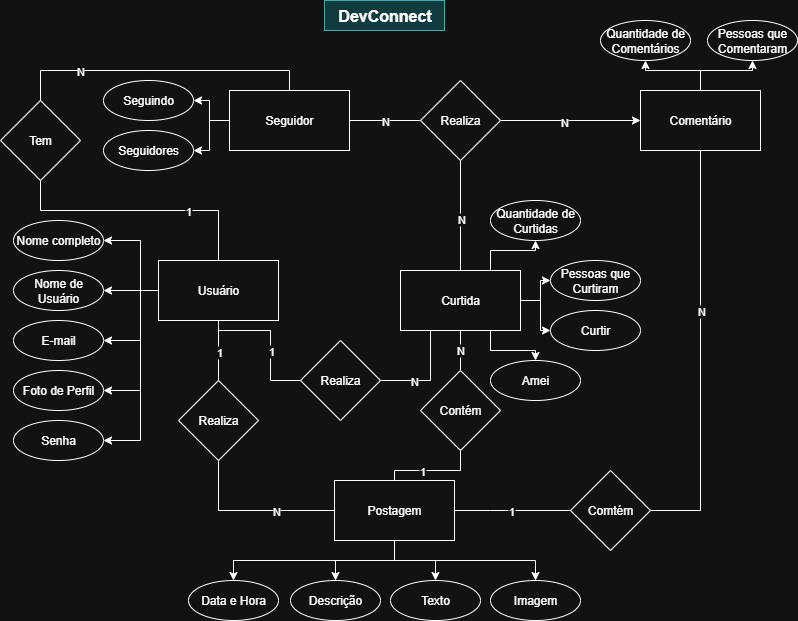

The diagram above was exported from draw.io. Its source (the exported page's mxGraphModel, read from the mxfile embedded in the PNG):
<mxGraphModel dx="1042" dy="1731" grid="1" gridSize="10" guides="1" tooltips="1" connect="1" arrows="1" fold="1" page="1" pageScale="1" pageWidth="827" pageHeight="1169" math="0" shadow="0">
  <root>
    <mxCell id="0" />
    <mxCell id="1" parent="0" />
    <mxCell id="nUg6nZSIUKY25ekhX5D2-1" value="&lt;font style=&quot;font-size: 16px;&quot;&gt;&lt;b&gt;DevConnect&lt;/b&gt;&lt;/font&gt;" style="text;html=1;align=center;verticalAlign=middle;resizable=0;points=[];autosize=1;strokeColor=#0e8088;fillColor=#b0e3e6;" vertex="1" parent="1">
      <mxGeometry x="354" y="-60" width="120" height="30" as="geometry" />
    </mxCell>
    <mxCell id="nUg6nZSIUKY25ekhX5D2-10" style="edgeStyle=orthogonalEdgeStyle;rounded=0;orthogonalLoop=1;jettySize=auto;html=1;exitX=0;exitY=0.5;exitDx=0;exitDy=0;entryX=1;entryY=0.5;entryDx=0;entryDy=0;" edge="1" parent="1" source="nUg6nZSIUKY25ekhX5D2-15" target="nUg6nZSIUKY25ekhX5D2-19">
      <mxGeometry relative="1" as="geometry">
        <Array as="points">
          <mxPoint x="170" y="230" />
          <mxPoint x="170" y="280" />
        </Array>
      </mxGeometry>
    </mxCell>
    <mxCell id="nUg6nZSIUKY25ekhX5D2-11" style="edgeStyle=orthogonalEdgeStyle;rounded=0;orthogonalLoop=1;jettySize=auto;html=1;entryX=1;entryY=0.5;entryDx=0;entryDy=0;" edge="1" parent="1" source="nUg6nZSIUKY25ekhX5D2-15" target="nUg6nZSIUKY25ekhX5D2-20">
      <mxGeometry relative="1" as="geometry">
        <Array as="points">
          <mxPoint x="133" y="230" />
        </Array>
      </mxGeometry>
    </mxCell>
    <mxCell id="nUg6nZSIUKY25ekhX5D2-13" style="edgeStyle=orthogonalEdgeStyle;rounded=0;orthogonalLoop=1;jettySize=auto;html=1;endArrow=none;endFill=0;" edge="1" parent="1" source="nUg6nZSIUKY25ekhX5D2-15" target="nUg6nZSIUKY25ekhX5D2-36">
      <mxGeometry relative="1" as="geometry" />
    </mxCell>
    <mxCell id="nUg6nZSIUKY25ekhX5D2-45" value="1" style="edgeLabel;html=1;align=center;verticalAlign=middle;resizable=0;points=[];" vertex="1" connectable="0" parent="nUg6nZSIUKY25ekhX5D2-13">
      <mxGeometry x="0.0467" relative="1" as="geometry">
        <mxPoint as="offset" />
      </mxGeometry>
    </mxCell>
    <mxCell id="nUg6nZSIUKY25ekhX5D2-78" style="edgeStyle=orthogonalEdgeStyle;rounded=0;orthogonalLoop=1;jettySize=auto;html=1;entryX=1;entryY=0.5;entryDx=0;entryDy=0;" edge="1" parent="1" source="nUg6nZSIUKY25ekhX5D2-15" target="nUg6nZSIUKY25ekhX5D2-60">
      <mxGeometry relative="1" as="geometry">
        <Array as="points">
          <mxPoint x="170" y="230" />
          <mxPoint x="170" y="330" />
        </Array>
      </mxGeometry>
    </mxCell>
    <mxCell id="nUg6nZSIUKY25ekhX5D2-79" style="edgeStyle=orthogonalEdgeStyle;rounded=0;orthogonalLoop=1;jettySize=auto;html=1;entryX=1;entryY=0.5;entryDx=0;entryDy=0;" edge="1" parent="1" source="nUg6nZSIUKY25ekhX5D2-15" target="nUg6nZSIUKY25ekhX5D2-21">
      <mxGeometry relative="1" as="geometry">
        <Array as="points">
          <mxPoint x="170" y="230" />
          <mxPoint x="170" y="180" />
        </Array>
      </mxGeometry>
    </mxCell>
    <mxCell id="nUg6nZSIUKY25ekhX5D2-80" style="edgeStyle=orthogonalEdgeStyle;rounded=0;orthogonalLoop=1;jettySize=auto;html=1;entryX=1;entryY=0.5;entryDx=0;entryDy=0;" edge="1" parent="1" source="nUg6nZSIUKY25ekhX5D2-15" target="nUg6nZSIUKY25ekhX5D2-59">
      <mxGeometry relative="1" as="geometry">
        <Array as="points">
          <mxPoint x="170" y="230" />
          <mxPoint x="170" y="380" />
        </Array>
      </mxGeometry>
    </mxCell>
    <mxCell id="nUg6nZSIUKY25ekhX5D2-117" style="edgeStyle=orthogonalEdgeStyle;rounded=0;orthogonalLoop=1;jettySize=auto;html=1;entryX=0.5;entryY=1;entryDx=0;entryDy=0;endArrow=none;endFill=0;" edge="1" parent="1" source="nUg6nZSIUKY25ekhX5D2-15" target="nUg6nZSIUKY25ekhX5D2-116">
      <mxGeometry relative="1" as="geometry">
        <Array as="points">
          <mxPoint x="248" y="150" />
          <mxPoint x="70" y="150" />
        </Array>
      </mxGeometry>
    </mxCell>
    <mxCell id="nUg6nZSIUKY25ekhX5D2-118" value="1" style="edgeLabel;html=1;align=center;verticalAlign=middle;resizable=0;points=[];" vertex="1" connectable="0" parent="nUg6nZSIUKY25ekhX5D2-117">
      <mxGeometry x="-0.3705" y="2" relative="1" as="geometry">
        <mxPoint y="-2" as="offset" />
      </mxGeometry>
    </mxCell>
    <mxCell id="nUg6nZSIUKY25ekhX5D2-122" style="edgeStyle=orthogonalEdgeStyle;rounded=0;orthogonalLoop=1;jettySize=auto;html=1;endArrow=none;endFill=0;" edge="1" parent="1" source="nUg6nZSIUKY25ekhX5D2-15" target="nUg6nZSIUKY25ekhX5D2-121">
      <mxGeometry relative="1" as="geometry">
        <Array as="points">
          <mxPoint x="248" y="270" />
          <mxPoint x="300" y="270" />
          <mxPoint x="300" y="320" />
        </Array>
      </mxGeometry>
    </mxCell>
    <mxCell id="nUg6nZSIUKY25ekhX5D2-123" value="1" style="edgeLabel;html=1;align=center;verticalAlign=middle;resizable=0;points=[];" vertex="1" connectable="0" parent="nUg6nZSIUKY25ekhX5D2-122">
      <mxGeometry x="0.169" relative="1" as="geometry">
        <mxPoint y="-1" as="offset" />
      </mxGeometry>
    </mxCell>
    <mxCell id="nUg6nZSIUKY25ekhX5D2-15" value="Usuário" style="rounded=0;whiteSpace=wrap;html=1;" vertex="1" parent="1">
      <mxGeometry x="188" y="200" width="120" height="60" as="geometry" />
    </mxCell>
    <mxCell id="nUg6nZSIUKY25ekhX5D2-19" value="E-mail" style="ellipse;whiteSpace=wrap;html=1;" vertex="1" parent="1">
      <mxGeometry x="43" y="260" width="90" height="40" as="geometry" />
    </mxCell>
    <mxCell id="nUg6nZSIUKY25ekhX5D2-20" value="Nome de Usuário" style="ellipse;whiteSpace=wrap;html=1;" vertex="1" parent="1">
      <mxGeometry x="43" y="210" width="90" height="40" as="geometry" />
    </mxCell>
    <mxCell id="nUg6nZSIUKY25ekhX5D2-21" value="Nome completo" style="ellipse;whiteSpace=wrap;html=1;" vertex="1" parent="1">
      <mxGeometry x="43" y="160" width="90" height="40" as="geometry" />
    </mxCell>
    <mxCell id="nUg6nZSIUKY25ekhX5D2-25" style="edgeStyle=orthogonalEdgeStyle;rounded=0;orthogonalLoop=1;jettySize=auto;html=1;entryX=0.5;entryY=0;entryDx=0;entryDy=0;endArrow=none;endFill=0;" edge="1" parent="1" source="nUg6nZSIUKY25ekhX5D2-27" target="nUg6nZSIUKY25ekhX5D2-41">
      <mxGeometry relative="1" as="geometry" />
    </mxCell>
    <mxCell id="nUg6nZSIUKY25ekhX5D2-26" value="N" style="edgeLabel;html=1;align=center;verticalAlign=middle;resizable=0;points=[];" vertex="1" connectable="0" parent="nUg6nZSIUKY25ekhX5D2-25">
      <mxGeometry x="-0.04" y="-1" relative="1" as="geometry">
        <mxPoint as="offset" />
      </mxGeometry>
    </mxCell>
    <mxCell id="nUg6nZSIUKY25ekhX5D2-98" style="edgeStyle=orthogonalEdgeStyle;rounded=0;orthogonalLoop=1;jettySize=auto;html=1;exitX=0.75;exitY=1;exitDx=0;exitDy=0;" edge="1" parent="1" source="nUg6nZSIUKY25ekhX5D2-27" target="nUg6nZSIUKY25ekhX5D2-87">
      <mxGeometry relative="1" as="geometry" />
    </mxCell>
    <mxCell id="nUg6nZSIUKY25ekhX5D2-101" style="edgeStyle=orthogonalEdgeStyle;rounded=0;orthogonalLoop=1;jettySize=auto;html=1;entryX=0;entryY=0.5;entryDx=0;entryDy=0;" edge="1" parent="1" source="nUg6nZSIUKY25ekhX5D2-27" target="nUg6nZSIUKY25ekhX5D2-38">
      <mxGeometry relative="1" as="geometry" />
    </mxCell>
    <mxCell id="nUg6nZSIUKY25ekhX5D2-102" style="edgeStyle=orthogonalEdgeStyle;rounded=0;orthogonalLoop=1;jettySize=auto;html=1;entryX=0;entryY=0.5;entryDx=0;entryDy=0;" edge="1" parent="1" source="nUg6nZSIUKY25ekhX5D2-27" target="nUg6nZSIUKY25ekhX5D2-86">
      <mxGeometry relative="1" as="geometry" />
    </mxCell>
    <mxCell id="nUg6nZSIUKY25ekhX5D2-103" style="edgeStyle=orthogonalEdgeStyle;rounded=0;orthogonalLoop=1;jettySize=auto;html=1;exitX=0.75;exitY=0;exitDx=0;exitDy=0;entryX=0.5;entryY=1;entryDx=0;entryDy=0;" edge="1" parent="1" source="nUg6nZSIUKY25ekhX5D2-27" target="nUg6nZSIUKY25ekhX5D2-42">
      <mxGeometry relative="1" as="geometry" />
    </mxCell>
    <mxCell id="nUg6nZSIUKY25ekhX5D2-27" value="Curtida" style="rounded=0;whiteSpace=wrap;html=1;" vertex="1" parent="1">
      <mxGeometry x="430" y="210" width="120" height="60" as="geometry" />
    </mxCell>
    <mxCell id="nUg6nZSIUKY25ekhX5D2-55" style="edgeStyle=orthogonalEdgeStyle;rounded=0;orthogonalLoop=1;jettySize=auto;html=1;entryX=0.5;entryY=0;entryDx=0;entryDy=0;" edge="1" parent="1" source="nUg6nZSIUKY25ekhX5D2-31" target="nUg6nZSIUKY25ekhX5D2-33">
      <mxGeometry relative="1" as="geometry" />
    </mxCell>
    <mxCell id="nUg6nZSIUKY25ekhX5D2-112" style="edgeStyle=orthogonalEdgeStyle;rounded=0;orthogonalLoop=1;jettySize=auto;html=1;entryX=0;entryY=0.5;entryDx=0;entryDy=0;endArrow=none;endFill=0;" edge="1" parent="1" source="nUg6nZSIUKY25ekhX5D2-31" target="nUg6nZSIUKY25ekhX5D2-111">
      <mxGeometry relative="1" as="geometry">
        <Array as="points">
          <mxPoint x="520" y="450" />
          <mxPoint x="520" y="450" />
        </Array>
      </mxGeometry>
    </mxCell>
    <mxCell id="nUg6nZSIUKY25ekhX5D2-114" value="1" style="edgeLabel;html=1;align=center;verticalAlign=middle;resizable=0;points=[];" vertex="1" connectable="0" parent="nUg6nZSIUKY25ekhX5D2-112">
      <mxGeometry x="0.1108" y="1" relative="1" as="geometry">
        <mxPoint x="-8" y="1" as="offset" />
      </mxGeometry>
    </mxCell>
    <mxCell id="WI8ESBSor-FeaoXtbiVT-2" style="edgeStyle=orthogonalEdgeStyle;rounded=0;orthogonalLoop=1;jettySize=auto;html=1;entryX=0.5;entryY=0;entryDx=0;entryDy=0;" edge="1" parent="1" source="nUg6nZSIUKY25ekhX5D2-31" target="nUg6nZSIUKY25ekhX5D2-46">
      <mxGeometry relative="1" as="geometry" />
    </mxCell>
    <mxCell id="WI8ESBSor-FeaoXtbiVT-3" style="edgeStyle=orthogonalEdgeStyle;rounded=0;orthogonalLoop=1;jettySize=auto;html=1;entryX=0.5;entryY=0;entryDx=0;entryDy=0;" edge="1" parent="1" source="nUg6nZSIUKY25ekhX5D2-31" target="WI8ESBSor-FeaoXtbiVT-1">
      <mxGeometry relative="1" as="geometry">
        <Array as="points">
          <mxPoint x="424" y="500" />
          <mxPoint x="263" y="500" />
        </Array>
      </mxGeometry>
    </mxCell>
    <mxCell id="WI8ESBSor-FeaoXtbiVT-4" style="edgeStyle=orthogonalEdgeStyle;rounded=0;orthogonalLoop=1;jettySize=auto;html=1;" edge="1" parent="1" source="nUg6nZSIUKY25ekhX5D2-31" target="nUg6nZSIUKY25ekhX5D2-32">
      <mxGeometry relative="1" as="geometry">
        <Array as="points">
          <mxPoint x="424" y="500" />
          <mxPoint x="565" y="500" />
        </Array>
      </mxGeometry>
    </mxCell>
    <mxCell id="nUg6nZSIUKY25ekhX5D2-31" value="Postagem" style="rounded=0;whiteSpace=wrap;html=1;" vertex="1" parent="1">
      <mxGeometry x="364" y="420" width="120" height="60" as="geometry" />
    </mxCell>
    <mxCell id="nUg6nZSIUKY25ekhX5D2-32" value="Imagem" style="ellipse;whiteSpace=wrap;html=1;" vertex="1" parent="1">
      <mxGeometry x="520" y="520" width="90" height="40" as="geometry" />
    </mxCell>
    <mxCell id="nUg6nZSIUKY25ekhX5D2-33" value="Texto" style="ellipse;whiteSpace=wrap;html=1;" vertex="1" parent="1">
      <mxGeometry x="420" y="520" width="90" height="40" as="geometry" />
    </mxCell>
    <mxCell id="nUg6nZSIUKY25ekhX5D2-34" style="edgeStyle=orthogonalEdgeStyle;rounded=0;orthogonalLoop=1;jettySize=auto;html=1;entryX=0;entryY=0.5;entryDx=0;entryDy=0;endArrow=none;endFill=0;" edge="1" parent="1" source="nUg6nZSIUKY25ekhX5D2-36" target="nUg6nZSIUKY25ekhX5D2-31">
      <mxGeometry relative="1" as="geometry">
        <Array as="points">
          <mxPoint x="248" y="450" />
        </Array>
      </mxGeometry>
    </mxCell>
    <mxCell id="nUg6nZSIUKY25ekhX5D2-35" value="N" style="edgeLabel;html=1;align=center;verticalAlign=middle;resizable=0;points=[];" vertex="1" connectable="0" parent="nUg6nZSIUKY25ekhX5D2-34">
      <mxGeometry x="0.294" relative="1" as="geometry">
        <mxPoint as="offset" />
      </mxGeometry>
    </mxCell>
    <mxCell id="nUg6nZSIUKY25ekhX5D2-36" value="Realiza" style="rhombus;whiteSpace=wrap;html=1;" vertex="1" parent="1">
      <mxGeometry x="208" y="320" width="80" height="80" as="geometry" />
    </mxCell>
    <mxCell id="nUg6nZSIUKY25ekhX5D2-38" value="Pessoas que Curtiram" style="ellipse;whiteSpace=wrap;html=1;" vertex="1" parent="1">
      <mxGeometry x="580" y="200" width="90" height="40" as="geometry" />
    </mxCell>
    <mxCell id="nUg6nZSIUKY25ekhX5D2-39" style="edgeStyle=orthogonalEdgeStyle;rounded=0;orthogonalLoop=1;jettySize=auto;html=1;entryX=0.5;entryY=0;entryDx=0;entryDy=0;endArrow=none;endFill=0;exitX=0.5;exitY=1;exitDx=0;exitDy=0;" edge="1" parent="1" source="nUg6nZSIUKY25ekhX5D2-41" target="nUg6nZSIUKY25ekhX5D2-31">
      <mxGeometry relative="1" as="geometry">
        <Array as="points">
          <mxPoint x="490" y="410" />
          <mxPoint x="424" y="410" />
        </Array>
      </mxGeometry>
    </mxCell>
    <mxCell id="nUg6nZSIUKY25ekhX5D2-44" value="1" style="edgeLabel;html=1;align=center;verticalAlign=middle;resizable=0;points=[];" vertex="1" connectable="0" parent="nUg6nZSIUKY25ekhX5D2-39">
      <mxGeometry x="0.238" relative="1" as="geometry">
        <mxPoint as="offset" />
      </mxGeometry>
    </mxCell>
    <mxCell id="nUg6nZSIUKY25ekhX5D2-41" value="Contém" style="rhombus;whiteSpace=wrap;html=1;" vertex="1" parent="1">
      <mxGeometry x="450" y="310" width="80" height="80" as="geometry" />
    </mxCell>
    <mxCell id="nUg6nZSIUKY25ekhX5D2-42" value="Quantidade de Curtidas" style="ellipse;whiteSpace=wrap;html=1;" vertex="1" parent="1">
      <mxGeometry x="520" y="140" width="90" height="40" as="geometry" />
    </mxCell>
    <mxCell id="nUg6nZSIUKY25ekhX5D2-46" value="Descrição" style="ellipse;whiteSpace=wrap;html=1;" vertex="1" parent="1">
      <mxGeometry x="320" y="520" width="90" height="40" as="geometry" />
    </mxCell>
    <mxCell id="nUg6nZSIUKY25ekhX5D2-59" value="Senha" style="ellipse;whiteSpace=wrap;html=1;" vertex="1" parent="1">
      <mxGeometry x="43" y="360" width="90" height="40" as="geometry" />
    </mxCell>
    <mxCell id="nUg6nZSIUKY25ekhX5D2-60" value="Foto de Perfil" style="ellipse;whiteSpace=wrap;html=1;" vertex="1" parent="1">
      <mxGeometry x="43" y="310" width="90" height="40" as="geometry" />
    </mxCell>
    <mxCell id="nUg6nZSIUKY25ekhX5D2-67" style="edgeStyle=orthogonalEdgeStyle;rounded=0;orthogonalLoop=1;jettySize=auto;html=1;entryX=1;entryY=0.5;entryDx=0;entryDy=0;" edge="1" parent="1" source="nUg6nZSIUKY25ekhX5D2-64" target="nUg6nZSIUKY25ekhX5D2-65">
      <mxGeometry relative="1" as="geometry" />
    </mxCell>
    <mxCell id="nUg6nZSIUKY25ekhX5D2-68" style="edgeStyle=orthogonalEdgeStyle;rounded=0;orthogonalLoop=1;jettySize=auto;html=1;" edge="1" parent="1" source="nUg6nZSIUKY25ekhX5D2-64" target="nUg6nZSIUKY25ekhX5D2-66">
      <mxGeometry relative="1" as="geometry" />
    </mxCell>
    <mxCell id="nUg6nZSIUKY25ekhX5D2-70" style="edgeStyle=orthogonalEdgeStyle;rounded=0;orthogonalLoop=1;jettySize=auto;html=1;entryX=0;entryY=0.5;entryDx=0;entryDy=0;endArrow=none;endFill=0;" edge="1" parent="1" source="nUg6nZSIUKY25ekhX5D2-64" target="nUg6nZSIUKY25ekhX5D2-69">
      <mxGeometry relative="1" as="geometry" />
    </mxCell>
    <mxCell id="nUg6nZSIUKY25ekhX5D2-72" value="N" style="edgeLabel;html=1;align=center;verticalAlign=middle;resizable=0;points=[];" vertex="1" connectable="0" parent="nUg6nZSIUKY25ekhX5D2-70">
      <mxGeometry x="-0.35" y="-1" relative="1" as="geometry">
        <mxPoint x="12" y="-1" as="offset" />
      </mxGeometry>
    </mxCell>
    <mxCell id="nUg6nZSIUKY25ekhX5D2-64" value="Seguidor" style="rounded=0;whiteSpace=wrap;html=1;" vertex="1" parent="1">
      <mxGeometry x="259" y="30" width="120" height="60" as="geometry" />
    </mxCell>
    <mxCell id="nUg6nZSIUKY25ekhX5D2-65" value="Seguidores" style="ellipse;whiteSpace=wrap;html=1;" vertex="1" parent="1">
      <mxGeometry x="133" y="70" width="90" height="40" as="geometry" />
    </mxCell>
    <mxCell id="nUg6nZSIUKY25ekhX5D2-66" value="Seguindo" style="ellipse;whiteSpace=wrap;html=1;" vertex="1" parent="1">
      <mxGeometry x="133" y="20" width="90" height="40" as="geometry" />
    </mxCell>
    <mxCell id="nUg6nZSIUKY25ekhX5D2-96" style="edgeStyle=orthogonalEdgeStyle;rounded=0;orthogonalLoop=1;jettySize=auto;html=1;endArrow=none;endFill=0;" edge="1" parent="1" source="nUg6nZSIUKY25ekhX5D2-69" target="nUg6nZSIUKY25ekhX5D2-27">
      <mxGeometry relative="1" as="geometry" />
    </mxCell>
    <mxCell id="nUg6nZSIUKY25ekhX5D2-97" value="N" style="edgeLabel;html=1;align=center;verticalAlign=middle;resizable=0;points=[];" vertex="1" connectable="0" parent="nUg6nZSIUKY25ekhX5D2-96">
      <mxGeometry x="0.04" relative="1" as="geometry">
        <mxPoint y="1" as="offset" />
      </mxGeometry>
    </mxCell>
    <mxCell id="nUg6nZSIUKY25ekhX5D2-109" style="edgeStyle=orthogonalEdgeStyle;rounded=0;orthogonalLoop=1;jettySize=auto;html=1;entryX=0;entryY=0.5;entryDx=0;entryDy=0;" edge="1" parent="1" source="nUg6nZSIUKY25ekhX5D2-69" target="nUg6nZSIUKY25ekhX5D2-91">
      <mxGeometry relative="1" as="geometry" />
    </mxCell>
    <mxCell id="nUg6nZSIUKY25ekhX5D2-110" value="N" style="edgeLabel;html=1;align=center;verticalAlign=middle;resizable=0;points=[];" vertex="1" connectable="0" parent="nUg6nZSIUKY25ekhX5D2-109">
      <mxGeometry x="-0.1041" y="-1" relative="1" as="geometry">
        <mxPoint as="offset" />
      </mxGeometry>
    </mxCell>
    <mxCell id="nUg6nZSIUKY25ekhX5D2-69" value="Realiza" style="rhombus;whiteSpace=wrap;html=1;" vertex="1" parent="1">
      <mxGeometry x="450" y="20" width="80" height="80" as="geometry" />
    </mxCell>
    <mxCell id="nUg6nZSIUKY25ekhX5D2-86" value="Curtir" style="ellipse;whiteSpace=wrap;html=1;" vertex="1" parent="1">
      <mxGeometry x="580" y="250" width="90" height="40" as="geometry" />
    </mxCell>
    <mxCell id="nUg6nZSIUKY25ekhX5D2-87" value="Amei" style="ellipse;whiteSpace=wrap;html=1;" vertex="1" parent="1">
      <mxGeometry x="520" y="300" width="90" height="40" as="geometry" />
    </mxCell>
    <mxCell id="nUg6nZSIUKY25ekhX5D2-107" style="edgeStyle=orthogonalEdgeStyle;rounded=0;orthogonalLoop=1;jettySize=auto;html=1;entryX=0.5;entryY=1;entryDx=0;entryDy=0;" edge="1" parent="1" source="nUg6nZSIUKY25ekhX5D2-91" target="nUg6nZSIUKY25ekhX5D2-105">
      <mxGeometry relative="1" as="geometry" />
    </mxCell>
    <mxCell id="nUg6nZSIUKY25ekhX5D2-108" style="edgeStyle=orthogonalEdgeStyle;rounded=0;orthogonalLoop=1;jettySize=auto;html=1;entryX=0.5;entryY=1;entryDx=0;entryDy=0;" edge="1" parent="1" source="nUg6nZSIUKY25ekhX5D2-91" target="nUg6nZSIUKY25ekhX5D2-104">
      <mxGeometry relative="1" as="geometry" />
    </mxCell>
    <mxCell id="nUg6nZSIUKY25ekhX5D2-91" value="Comentário" style="rounded=0;whiteSpace=wrap;html=1;" vertex="1" parent="1">
      <mxGeometry x="670" y="30" width="120" height="60" as="geometry" />
    </mxCell>
    <mxCell id="nUg6nZSIUKY25ekhX5D2-104" value="Quantidade de Comentários" style="ellipse;whiteSpace=wrap;html=1;" vertex="1" parent="1">
      <mxGeometry x="630" y="-40" width="90" height="40" as="geometry" />
    </mxCell>
    <mxCell id="nUg6nZSIUKY25ekhX5D2-105" value="Pessoas que Comentaram" style="ellipse;whiteSpace=wrap;html=1;" vertex="1" parent="1">
      <mxGeometry x="737" y="-40" width="90" height="40" as="geometry" />
    </mxCell>
    <mxCell id="nUg6nZSIUKY25ekhX5D2-113" style="edgeStyle=orthogonalEdgeStyle;rounded=0;orthogonalLoop=1;jettySize=auto;html=1;endArrow=none;endFill=0;" edge="1" parent="1" source="nUg6nZSIUKY25ekhX5D2-111" target="nUg6nZSIUKY25ekhX5D2-91">
      <mxGeometry relative="1" as="geometry">
        <Array as="points">
          <mxPoint x="730" y="450" />
        </Array>
      </mxGeometry>
    </mxCell>
    <mxCell id="nUg6nZSIUKY25ekhX5D2-115" value="N" style="edgeLabel;html=1;align=center;verticalAlign=middle;resizable=0;points=[];" vertex="1" connectable="0" parent="nUg6nZSIUKY25ekhX5D2-113">
      <mxGeometry x="0.2376" y="-1" relative="1" as="geometry">
        <mxPoint x="-1" y="4" as="offset" />
      </mxGeometry>
    </mxCell>
    <mxCell id="nUg6nZSIUKY25ekhX5D2-111" value="Comtém" style="rhombus;whiteSpace=wrap;html=1;" vertex="1" parent="1">
      <mxGeometry x="600" y="410" width="80" height="80" as="geometry" />
    </mxCell>
    <mxCell id="nUg6nZSIUKY25ekhX5D2-119" style="edgeStyle=orthogonalEdgeStyle;rounded=0;orthogonalLoop=1;jettySize=auto;html=1;entryX=0.5;entryY=0;entryDx=0;entryDy=0;endArrow=none;endFill=0;" edge="1" parent="1" source="nUg6nZSIUKY25ekhX5D2-116" target="nUg6nZSIUKY25ekhX5D2-64">
      <mxGeometry relative="1" as="geometry">
        <Array as="points">
          <mxPoint x="70" y="10" />
          <mxPoint x="319" y="10" />
        </Array>
      </mxGeometry>
    </mxCell>
    <mxCell id="nUg6nZSIUKY25ekhX5D2-120" value="N" style="edgeLabel;html=1;align=center;verticalAlign=middle;resizable=0;points=[];" vertex="1" connectable="0" parent="nUg6nZSIUKY25ekhX5D2-119">
      <mxGeometry x="-0.5398" relative="1" as="geometry">
        <mxPoint as="offset" />
      </mxGeometry>
    </mxCell>
    <mxCell id="nUg6nZSIUKY25ekhX5D2-116" value="Tem" style="rhombus;whiteSpace=wrap;html=1;" vertex="1" parent="1">
      <mxGeometry x="30" y="40" width="80" height="80" as="geometry" />
    </mxCell>
    <mxCell id="nUg6nZSIUKY25ekhX5D2-124" style="edgeStyle=orthogonalEdgeStyle;rounded=0;orthogonalLoop=1;jettySize=auto;html=1;entryX=0.25;entryY=1;entryDx=0;entryDy=0;endArrow=none;endFill=0;" edge="1" parent="1" source="nUg6nZSIUKY25ekhX5D2-121" target="nUg6nZSIUKY25ekhX5D2-27">
      <mxGeometry relative="1" as="geometry" />
    </mxCell>
    <mxCell id="nUg6nZSIUKY25ekhX5D2-125" value="N" style="edgeLabel;html=1;align=center;verticalAlign=middle;resizable=0;points=[];" vertex="1" connectable="0" parent="nUg6nZSIUKY25ekhX5D2-124">
      <mxGeometry x="-0.344" relative="1" as="geometry">
        <mxPoint as="offset" />
      </mxGeometry>
    </mxCell>
    <mxCell id="nUg6nZSIUKY25ekhX5D2-121" value="Realiza" style="rhombus;whiteSpace=wrap;html=1;" vertex="1" parent="1">
      <mxGeometry x="330" y="280" width="80" height="80" as="geometry" />
    </mxCell>
    <mxCell id="WI8ESBSor-FeaoXtbiVT-1" value="Data e Hora" style="ellipse;whiteSpace=wrap;html=1;" vertex="1" parent="1">
      <mxGeometry x="218" y="520" width="90" height="40" as="geometry" />
    </mxCell>
  </root>
</mxGraphModel>